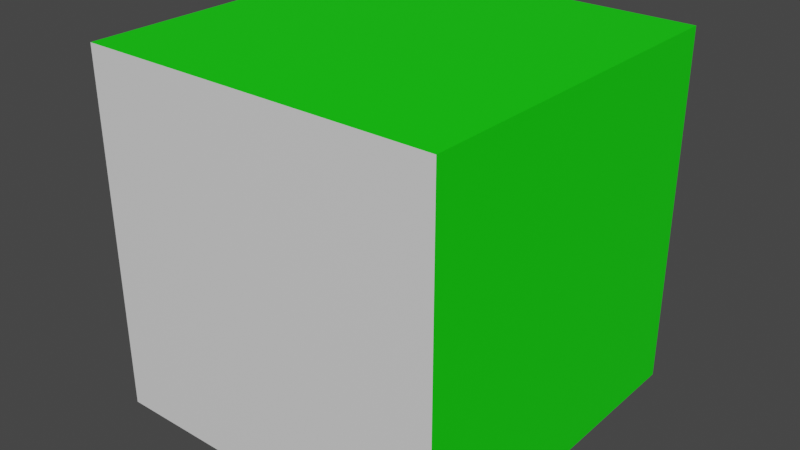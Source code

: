 # Source: squareTest.blend  (saved by Blender 2.92.15; exported with 4.5.12 LTS)
import bpy
from mathutils import Matrix  # noqa: F401  (used for matrix-valued properties, if any)

bpy.ops.wm.read_factory_settings(use_empty=True)
scene = bpy.context.scene
scene.name = 'Scene'

# ---- collections
col_collection = bpy.data.collections.new('Collection'); scene.collection.children.link(col_collection)

# ---- materials (node trees are filled in below, after node groups)
mat_testa = bpy.data.materials.new('testA')
mat_testa.alpha_threshold = 0.0
mat_testa.use_transparent_shadow = False
mat_testa.line_color = (0.0, 0.0, 0.0, 1.0)
mat_testb = bpy.data.materials.new('testB')
mat_testb.use_transparent_shadow = False

# ---- material node trees
mat_testa.use_nodes = True; mat_testa.node_tree.nodes.clear()
_N = mat_testa.node_tree.nodes; _L = mat_testa.node_tree.links
n0 = _N.new('ShaderNodeOutputMaterial'); n0.name = 'Material Output'; n0.location = (300, 300)
n1 = _N.new('ShaderNodeBsdfPrincipled'); n1.name = 'Principled BSDF'; n1.location = (10, 300)
n1.distribution = 'GGX'
n1.subsurface_method = 'BURLEY'
n1.inputs[2].default_value = 0.4
n1.inputs[3].default_value = 1.45
n1.inputs[27].default_value = (0.0, 0.0, 0.0, 1.0)
n1.inputs[28].default_value = 1.0
_L.new(n1.outputs[0], n0.inputs[0])
n0.is_active_output = True
mat_testb.use_nodes = True; mat_testb.node_tree.nodes.clear()
_N = mat_testb.node_tree.nodes; _L = mat_testb.node_tree.links
n0 = _N.new('ShaderNodeBsdfPrincipled'); n0.name = 'Principled BSDF'; n0.location = (10, 300)
n0.distribution = 'GGX'
n0.subsurface_method = 'BURLEY'
n0.inputs[0].default_value = (0.003836, 0.8, 0.0, 1.0)
n0.inputs[3].default_value = 1.45
n0.inputs[27].default_value = (0.0, 0.0, 0.0, 1.0)
n0.inputs[28].default_value = 1.0
n1 = _N.new('ShaderNodeOutputMaterial'); n1.name = 'Material Output'; n1.location = (300, 300)
_L.new(n0.outputs[0], n1.inputs[0])
n1.is_active_output = True

# ---- world
world_world = bpy.data.worlds.new('World'); scene.world = world_world
world_world.use_nodes = True; world_world.node_tree.nodes.clear()
_N = world_world.node_tree.nodes; _L = world_world.node_tree.links
n0 = _N.new('ShaderNodeOutputWorld'); n0.name = 'World Output'; n0.location = (300, 300)
n1 = _N.new('ShaderNodeBackground'); n1.name = 'Background'; n1.location = (10, 300)
n1.inputs[0].default_value = (0.05088, 0.05088, 0.05088, 1.0)
_L.new(n1.outputs[0], n0.inputs[0])
n0.is_active_output = True
world_world.color = (0.05088, 0.05088, 0.05088)
world_world.use_sun_shadow = False
world_world.sun_shadow_jitter_overblur = 0.0

# ---- meshes
me_cube = bpy.data.meshes.new('Cube')
me_cube.from_pydata([(1.0, 1.0, 1.0), (1.0, 1.0, -1.0), (1.0, -1.0, 1.0), (1.0, -1.0, -1.0), (-1.0, 1.0, 1.0), (-1.0, 1.0, -1.0), (-1.0, -1.0, 1.0), (-1.0, -1.0, -1.0)], [], [(0, 4, 6, 2), (3, 2, 6, 7), (7, 6, 4, 5), (5, 1, 3, 7), (1, 0, 2, 3), (5, 4, 0, 1)])
me_cube.polygons.foreach_set('material_index', [1, 0, 1, 1, 1, 0])
_uv = me_cube.uv_layers.new(name='UVMap')
_uv.uv.foreach_set('vector', [0.625, 0.5, 0.875, 0.5, 0.875, 0.75, 0.625, 0.75, 0.375, 0.75, 0.625, 0.75, 0.625, 1.0, 0.375, 1.0, 0.375, 0.0, 0.625, 0.0, 0.625, 0.25, 0.375, 0.25, 0.125, 0.5, 0.375, 0.5, 0.375, 0.75, 0.125, 0.75, 0.375, 0.5, 0.625, 0.5, 0.625, 0.75, 0.375, 0.75, 0.375, 0.25, 0.625, 0.25, 0.625, 0.5, 0.375, 0.5])
me_cube.materials.append(mat_testa)
me_cube.materials.append(mat_testb)
me_cube.use_remesh_preserve_volume = False
me_cube.use_remesh_preserve_attributes = False
me_cube.use_mirror_vertex_groups = False
me_cube.update()

# ---- objects
ob_cube = bpy.data.objects.new('Cube', me_cube)

# ---- transforms, parenting, visibility, modifiers, constraints
ob_cube.location = (0.0, 0.0, 0.0)
ob_cube.lock_rotations_4d = False
ob_cube.empty_display_type = 'ARROWS'
ob_cube.lineart.crease_threshold = 0.0

# ---- collection membership
col_collection.objects.link(ob_cube)

# ---- scene / render settings (as saved in the file)
scene.frame_start = 1; scene.frame_end = 250; scene.frame_set(1)
scene.render.engine = 'BLENDER_EEVEE_NEXT'
scene.cycles.use_denoising = False
scene.cycles.samples = 128
scene.cycles.sampling_pattern = 'TABULATED_SOBOL'
scene.cycles.use_adaptive_sampling = False
scene.cycles.use_light_tree = False
scene.view_settings.view_transform = 'Filmic'
bpy.context.view_layer.update()

# ---- added for rendering (the .blend has no active camera and no usable light): camera, sun
cam_auto = bpy.data.cameras.new('AutoCamera')
cam_auto.lens = 50.0
cam_auto.sensor_width = 36.0
cam_auto.clip_end = 1000.0
ob_auto_camera = bpy.data.objects.new('AutoCamera', cam_auto)
scene.collection.objects.link(ob_auto_camera)
ob_auto_camera.location = (3.20507, -3.84609, 2.56406)
ob_auto_camera.rotation_euler = (1.09748, -7.21219e-08, 0.694738)
scene.camera = ob_auto_camera
light_auto_sun = bpy.data.lights.new('AutoSun', 'SUN')
light_auto_sun.energy = 3.0
light_auto_sun.angle = 0.0523599
ob_auto_sun = bpy.data.objects.new('AutoSun', light_auto_sun)
scene.collection.objects.link(ob_auto_sun)
ob_auto_sun.rotation_euler = (0.872665, 0.174533, 0.523599)
bpy.context.view_layer.update()
